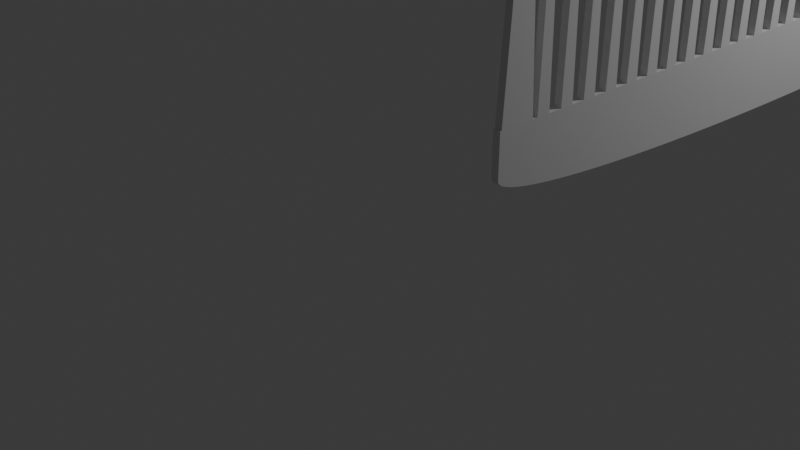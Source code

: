 # Source: xtena_megali_anna.blend  (saved by Blender 4.2.66; exported with 4.5.12 LTS)
import bpy
from mathutils import Matrix  # noqa: F401  (used for matrix-valued properties, if any)

bpy.ops.wm.read_factory_settings(use_empty=True)
scene = bpy.context.scene
scene.name = 'Scene'

# ---- collections
col_collection = bpy.data.collections.new('Collection'); scene.collection.children.link(col_collection)

# ---- materials (node trees are filled in below, after node groups)
mat_material = bpy.data.materials.new('Material')
mat_material.alpha_threshold = 0.0
mat_material.roughness = 0.5
mat_material.line_color = (0.0, 0.0, 0.0, 1.0)

# ---- material node trees
mat_material.use_nodes = True; mat_material.node_tree.nodes.clear()
_N = mat_material.node_tree.nodes; _L = mat_material.node_tree.links
n0 = _N.new('ShaderNodeOutputMaterial'); n0.name = 'Material Output'; n0.location = (300, 300)
n1 = _N.new('ShaderNodeBsdfPrincipled'); n1.name = 'Principled BSDF'; n1.location = (10, 300)
n1.inputs[3].default_value = 1.45
_L.new(n1.outputs[0], n0.inputs[0])
n0.is_active_output = True

# ---- world
world_world = bpy.data.worlds.new('World'); scene.world = world_world
world_world.use_nodes = True; world_world.node_tree.nodes.clear()
_N = world_world.node_tree.nodes; _L = world_world.node_tree.links
n0 = _N.new('ShaderNodeOutputWorld'); n0.name = 'World Output'; n0.location = (300, 300)
n1 = _N.new('ShaderNodeBackground'); n1.name = 'Background'; n1.location = (10, 300)
n1.inputs[0].default_value = (0.05088, 0.05088, 0.05088, 1.0)
_L.new(n1.outputs[0], n0.inputs[0])
n0.is_active_output = True
world_world.color = (0.05088, 0.05088, 0.05088)
world_world.sun_shadow_jitter_overblur = 0.0

# ---- cameras
cam_camera = bpy.data.cameras.new('Camera')
cam_camera.clip_end = 100.0
cam_camera.ortho_scale = 7.314

# ---- lights
light_light = bpy.data.lights.new('Light', 'POINT')
light_light.energy = 1000.0
light_light.shadow_soft_size = 0.1

# ---- meshes
me_cube = bpy.data.meshes.new('Cube')
me_cube.from_pydata([(1.0, 1.0, 1.0), (1.0, -1.0, 1.0), (-1.0, 1.0, 1.0), (-1.0, -1.0, 1.0), (1.0, 0.003419, -1.0), (1.0, 1.0, -0.003419), (1.0, 0.05232, -0.9988), (1.0, 0.1011, -0.9952), (1.0, 0.1496, -0.9892), (1.0, 0.1978, -0.9809), (1.0, 0.2456, -0.9701), (1.0, 0.2927, -0.9571), (1.0, 0.3392, -0.9417), (1.0, 0.3848, -0.9241), (1.0, 0.4295, -0.9043), (1.0, 0.4732, -0.8823), (1.0, 0.5158, -0.8582), (1.0, 0.5571, -0.832), (1.0, 0.5971, -0.8039), (1.0, 0.6356, -0.7738), (1.0, 0.6727, -0.7418), (1.0, 0.7081, -0.7081), (1.0, 0.7418, -0.6727), (1.0, 0.7738, -0.6356), (1.0, 0.8039, -0.5971), (1.0, 0.832, -0.5571), (1.0, 0.8582, -0.5158), (1.0, 0.8823, -0.4732), (1.0, 0.9043, -0.4295), (1.0, 0.9241, -0.3848), (1.0, 0.9417, -0.3392), (1.0, 0.9571, -0.2927), (1.0, 0.9701, -0.2456), (1.0, 0.9809, -0.1978), (1.0, 0.9892, -0.1496), (1.0, 0.9952, -0.1011), (1.0, 0.9988, -0.05232), (-1.0, 1.0, -0.003419), (-1.0, 0.003419, -1.0), (-1.0, 0.9988, -0.05232), (-1.0, 0.9952, -0.1011), (-1.0, 0.9892, -0.1496), (-1.0, 0.9809, -0.1978), (-1.0, 0.9701, -0.2456), (-1.0, 0.9571, -0.2927), (-1.0, 0.9417, -0.3392), (-1.0, 0.9241, -0.3848), (-1.0, 0.9043, -0.4295), (-1.0, 0.8823, -0.4732), (-1.0, 0.8582, -0.5158), (-1.0, 0.832, -0.5571), (-1.0, 0.8039, -0.5971), (-1.0, 0.7738, -0.6356), (-1.0, 0.7418, -0.6727), (-1.0, 0.7081, -0.7081), (-1.0, 0.6727, -0.7418), (-1.0, 0.6356, -0.7738), (-1.0, 0.5971, -0.8039), (-1.0, 0.5571, -0.832), (-1.0, 0.5158, -0.8582), (-1.0, 0.4732, -0.8823), (-1.0, 0.4295, -0.9043), (-1.0, 0.3848, -0.9241), (-1.0, 0.3392, -0.9417), (-1.0, 0.2927, -0.9571), (-1.0, 0.2456, -0.9701), (-1.0, 0.1978, -0.9809), (-1.0, 0.1496, -0.9892), (-1.0, 0.1011, -0.9952), (-1.0, 0.05232, -0.9988), (1.0, -1.0, -0.02714), (1.0, -0.02714, -1.0), (1.0, -0.9988, -0.07488), (1.0, -0.9953, -0.1225), (1.0, -0.9895, -0.1699), (1.0, -0.9813, -0.2169), (1.0, -0.9708, -0.2635), (1.0, -0.9581, -0.3095), (1.0, -0.9431, -0.3549), (1.0, -0.9259, -0.3994), (1.0, -0.9066, -0.4431), (1.0, -0.8851, -0.4857), (1.0, -0.8616, -0.5273), (1.0, -0.836, -0.5676), (1.0, -0.8085, -0.6067), (1.0, -0.7792, -0.6443), (1.0, -0.748, -0.6805), (1.0, -0.7151, -0.7151), (1.0, -0.6805, -0.748), (1.0, -0.6443, -0.7792), (1.0, -0.6067, -0.8085), (1.0, -0.5676, -0.836), (1.0, -0.5273, -0.8616), (1.0, -0.4857, -0.8851), (1.0, -0.4431, -0.9066), (1.0, -0.3994, -0.9259), (1.0, -0.3549, -0.9431), (1.0, -0.3095, -0.9581), (1.0, -0.2635, -0.9708), (1.0, -0.2169, -0.9813), (1.0, -0.1699, -0.9895), (1.0, -0.1225, -0.9953), (1.0, -0.07488, -0.9988), (-1.0, -0.02714, -1.0), (-1.0, -1.0, -0.02714), (-1.0, -0.07488, -0.9988), (-1.0, -0.1225, -0.9953), (-1.0, -0.1699, -0.9895), (-1.0, -0.2169, -0.9813), (-1.0, -0.2635, -0.9708), (-1.0, -0.3095, -0.9581), (-1.0, -0.3549, -0.9431), (-1.0, -0.3994, -0.9259), (-1.0, -0.4431, -0.9066), (-1.0, -0.4857, -0.8851), (-1.0, -0.5273, -0.8616), (-1.0, -0.5676, -0.836), (-1.0, -0.6067, -0.8085), (-1.0, -0.6443, -0.7792), (-1.0, -0.6805, -0.748), (-1.0, -0.7151, -0.7151), (-1.0, -0.748, -0.6805), (-1.0, -0.7792, -0.6443), (-1.0, -0.8085, -0.6067), (-1.0, -0.836, -0.5676), (-1.0, -0.8616, -0.5273), (-1.0, -0.8851, -0.4857), (-1.0, -0.9066, -0.4431), (-1.0, -0.9259, -0.3994), (-1.0, -0.9431, -0.3549), (-1.0, -0.9581, -0.3095), (-1.0, -0.9708, -0.2635), (-1.0, -0.9813, -0.2169), (-1.0, -0.9895, -0.1699), (-1.0, -0.9953, -0.1225), (-1.0, -0.9988, -0.07488)], [], [(0, 2, 3, 1), (38, 4, 71, 103), (103, 105, 106, 107, 108, 109, 110, 111, 112, 113, 114, 115, 116, 117, 118, 119, 120, 121, 122, 123, 124, 125, 126, 127, 128, 129, 130, 131, 132, 133, 134, 135, 104, 3, 2, 37, 39, 40, 41, 42, 43, 44, 45, 46, 47, 48, 49, 50, 51, 52, 53, 54, 55, 56, 57, 58, 59, 60, 61, 62, 63, 64, 65, 66, 67, 68, 69, 38), (70, 1, 3, 104), (4, 38, 69, 6), (6, 69, 68, 7), (7, 68, 67, 8), (8, 67, 66, 9), (9, 66, 65, 10), (10, 65, 64, 11), (11, 64, 63, 12), (12, 63, 62, 13), (13, 62, 61, 14), (14, 61, 60, 15), (15, 60, 59, 16), (16, 59, 58, 17), (17, 58, 57, 18), (18, 57, 56, 19), (19, 56, 55, 20), (20, 55, 54, 21), (21, 54, 53, 22), (22, 53, 52, 23), (23, 52, 51, 24), (24, 51, 50, 25), (25, 50, 49, 26), (26, 49, 48, 27), (27, 48, 47, 28), (28, 47, 46, 29), (29, 46, 45, 30), (30, 45, 44, 31), (31, 44, 43, 32), (32, 43, 42, 33), (33, 42, 41, 34), (34, 41, 40, 35), (35, 40, 39, 36), (36, 39, 37, 5), (37, 2, 0, 5), (103, 71, 102, 105), (105, 102, 101, 106), (106, 101, 100, 107), (107, 100, 99, 108), (108, 99, 98, 109), (109, 98, 97, 110), (110, 97, 96, 111), (111, 96, 95, 112), (112, 95, 94, 113), (113, 94, 93, 114), (114, 93, 92, 115), (115, 92, 91, 116), (116, 91, 90, 117), (117, 90, 89, 118), (118, 89, 88, 119), (119, 88, 87, 120), (120, 87, 86, 121), (121, 86, 85, 122), (122, 85, 84, 123), (123, 84, 83, 124), (124, 83, 82, 125), (125, 82, 81, 126), (126, 81, 80, 127), (127, 80, 79, 128), (128, 79, 78, 129), (129, 78, 77, 130), (130, 77, 76, 131), (131, 76, 75, 132), (132, 75, 74, 133), (133, 74, 73, 134), (134, 73, 72, 135), (135, 72, 70, 104), (4, 6, 7, 8, 9, 10, 11, 12, 13, 14, 15, 16, 17, 18, 19, 20, 21, 22, 23, 24, 25, 26, 27, 28, 29, 30, 31, 32, 33, 34, 35, 36, 5, 0, 1, 70, 72, 73, 74, 75, 76, 77, 78, 79, 80, 81, 82, 83, 84, 85, 86, 87, 88, 89, 90, 91, 92, 93, 94, 95, 96, 97, 98, 99, 100, 101, 102, 71)])
_uv = me_cube.uv_layers.new(name='UVMap')
_uv.uv.foreach_set('vector', [0.625, 0.5, 0.875, 0.5, 0.875, 0.75, 0.625, 0.75, 0.125, 0.6246, 0.375, 0.6246, 0.375, 0.6284, 0.125, 0.6284, 0.375, 0.1216, 0.3751, 0.1156, 0.3756, 0.1097, 0.3763, 0.1038, 0.3773, 0.09788, 0.3786, 0.09206, 0.3802, 0.08631, 0.3821, 0.08064, 0.3843, 0.07507, 0.3867, 0.06961, 0.3894, 0.06428, 0.3923, 0.05909, 0.3955, 0.05405, 0.3989, 0.04917, 0.4026, 0.04446, 0.4065, 0.03994, 0.4106, 0.03562, 0.4149, 0.0315, 0.4195, 0.0276, 0.4242, 0.02393, 0.429, 0.02049, 0.4341, 0.0173, 0.4393, 0.01436, 0.4446, 0.01168, 0.4501, 0.009257, 0.4556, 0.007109, 0.4613, 0.005236, 0.4671, 0.003644, 0.4729, 0.002337, 0.4788, 0.001316, 0.4847, 0.0005856, 0.4906, 0.0001465, 0.4966, 0.0, 0.625, 0.0, 0.625, 0.25, 0.4996, 0.25, 0.4935, 0.2498, 0.4874, 0.2494, 0.4813, 0.2487, 0.4753, 0.2476, 0.4693, 0.2463, 0.4634, 0.2446, 0.4576, 0.2427, 0.4519, 0.2405, 0.4463, 0.238, 0.4408, 0.2353, 0.4355, 0.2323, 0.4304, 0.229, 0.4254, 0.2255, 0.4205, 0.2217, 0.4159, 0.2177, 0.4115, 0.2135, 0.4073, 0.2091, 0.4033, 0.2045, 0.3995, 0.1996, 0.396, 0.1946, 0.3927, 0.1895, 0.3897, 0.1842, 0.387, 0.1787, 0.3845, 0.1731, 0.3823, 0.1674, 0.3804, 0.1616, 0.3787, 0.1557, 0.3774, 0.1497, 0.3763, 0.1437, 0.3756, 0.1376, 0.3752, 0.1315, 0.375, 0.1254, 0.4966, 0.75, 0.625, 0.75, 0.625, 1.0, 0.4966, 1.0, 0.375, 0.6246, 0.125, 0.6246, 0.125, 0.6185, 0.375, 0.6185, 0.375, 0.6185, 0.125, 0.6185, 0.125, 0.6124, 0.375, 0.6124, 0.375, 0.6124, 0.125, 0.6124, 0.125, 0.6063, 0.375, 0.6063, 0.375, 0.6063, 0.125, 0.6063, 0.125, 0.6003, 0.375, 0.6003, 0.375, 0.6003, 0.125, 0.6003, 0.125, 0.5943, 0.375, 0.5943, 0.375, 0.5943, 0.125, 0.5943, 0.125, 0.5884, 0.375, 0.5884, 0.375, 0.5884, 0.125, 0.5884, 0.125, 0.5826, 0.375, 0.5826, 0.375, 0.5826, 0.125, 0.5826, 0.125, 0.5769, 0.375, 0.5769, 0.375, 0.5769, 0.125, 0.5769, 0.125, 0.5713, 0.375, 0.5713, 0.375, 0.5713, 0.125, 0.5713, 0.125, 0.5658, 0.375, 0.5658, 0.375, 0.5658, 0.125, 0.5658, 0.125, 0.5605, 0.375, 0.5605, 0.375, 0.5605, 0.125, 0.5605, 0.125, 0.5554, 0.375, 0.5554, 0.375, 0.5554, 0.125, 0.5554, 0.125, 0.5504, 0.375, 0.5504, 0.375, 0.5504, 0.125, 0.5504, 0.125, 0.5455, 0.375, 0.5455, 0.375, 0.5455, 0.125, 0.5455, 0.125, 0.5409, 0.375, 0.5409, 0.375, 0.5409, 0.125, 0.5409, 0.125, 0.5, 0.375, 0.5, 0.375, 0.5, 0.375, 0.25, 0.4159, 0.25, 0.4159, 0.5, 0.4159, 0.5, 0.4159, 0.25, 0.4205, 0.25, 0.4205, 0.5, 0.4205, 0.5, 0.4205, 0.25, 0.4254, 0.25, 0.4254, 0.5, 0.4254, 0.5, 0.4254, 0.25, 0.4304, 0.25, 0.4304, 0.5, 0.4304, 0.5, 0.4304, 0.25, 0.4355, 0.25, 0.4355, 0.5, 0.4355, 0.5, 0.4355, 0.25, 0.4408, 0.25, 0.4408, 0.5, 0.4408, 0.5, 0.4408, 0.25, 0.4463, 0.25, 0.4463, 0.5, 0.4463, 0.5, 0.4463, 0.25, 0.4519, 0.25, 0.4519, 0.5, 0.4519, 0.5, 0.4519, 0.25, 0.4576, 0.25, 0.4576, 0.5, 0.4576, 0.5, 0.4576, 0.25, 0.4634, 0.25, 0.4634, 0.5, 0.4634, 0.5, 0.4634, 0.25, 0.4693, 0.25, 0.4693, 0.5, 0.4693, 0.5, 0.4693, 0.25, 0.4753, 0.25, 0.4753, 0.5, 0.4753, 0.5, 0.4753, 0.25, 0.4813, 0.25, 0.4813, 0.5, 0.4813, 0.5, 0.4813, 0.25, 0.4874, 0.25, 0.4874, 0.5, 0.4874, 0.5, 0.4874, 0.25, 0.4935, 0.25, 0.4935, 0.5, 0.4935, 0.5, 0.4935, 0.25, 0.4996, 0.25, 0.4996, 0.5, 0.4996, 0.25, 0.625, 0.25, 0.625, 0.5, 0.4996, 0.5, 0.125, 0.6284, 0.375, 0.6284, 0.375, 0.6344, 0.125, 0.6344, 0.125, 0.6344, 0.375, 0.6344, 0.375, 0.6403, 0.125, 0.6403, 0.125, 0.6403, 0.375, 0.6403, 0.375, 0.6462, 0.125, 0.6462, 0.125, 0.6462, 0.375, 0.6462, 0.375, 0.6521, 0.125, 0.6521, 0.125, 0.6521, 0.375, 0.6521, 0.375, 0.6579, 0.125, 0.6579, 0.125, 0.6579, 0.375, 0.6579, 0.375, 0.6637, 0.125, 0.6637, 0.125, 0.6637, 0.375, 0.6637, 0.375, 0.6694, 0.125, 0.6694, 0.125, 0.6694, 0.375, 0.6694, 0.375, 0.6749, 0.125, 0.6749, 0.125, 0.6749, 0.375, 0.6749, 0.375, 0.6804, 0.125, 0.6804, 0.125, 0.6804, 0.375, 0.6804, 0.375, 0.6857, 0.125, 0.6857, 0.125, 0.6857, 0.375, 0.6857, 0.375, 0.6909, 0.125, 0.6909, 0.125, 0.6909, 0.375, 0.6909, 0.375, 0.696, 0.125, 0.696, 0.125, 0.696, 0.375, 0.696, 0.375, 0.7008, 0.125, 0.7008, 0.125, 0.7008, 0.375, 0.7008, 0.375, 0.7055, 0.125, 0.7055, 0.125, 0.7055, 0.375, 0.7055, 0.375, 0.7101, 0.125, 0.7101, 0.125, 0.7101, 0.375, 0.7101, 0.375, 0.75, 0.125, 0.75, 0.375, 1.0, 0.375, 0.75, 0.4149, 0.75, 0.4149, 1.0, 0.4149, 1.0, 0.4149, 0.75, 0.4195, 0.75, 0.4195, 1.0, 0.4195, 1.0, 0.4195, 0.75, 0.4242, 0.75, 0.4242, 1.0, 0.4242, 1.0, 0.4242, 0.75, 0.429, 0.75, 0.429, 1.0, 0.429, 1.0, 0.429, 0.75, 0.4341, 0.75, 0.4341, 1.0, 0.4341, 1.0, 0.4341, 0.75, 0.4393, 0.75, 0.4393, 1.0, 0.4393, 1.0, 0.4393, 0.75, 0.4446, 0.75, 0.4446, 1.0, 0.4446, 1.0, 0.4446, 0.75, 0.4501, 0.75, 0.4501, 1.0, 0.4501, 1.0, 0.4501, 0.75, 0.4556, 0.75, 0.4556, 1.0, 0.4556, 1.0, 0.4556, 0.75, 0.4613, 0.75, 0.4613, 1.0, 0.4613, 1.0, 0.4613, 0.75, 0.4671, 0.75, 0.4671, 1.0, 0.4671, 1.0, 0.4671, 0.75, 0.4729, 0.75, 0.4729, 1.0, 0.4729, 1.0, 0.4729, 0.75, 0.4788, 0.75, 0.4788, 1.0, 0.4788, 1.0, 0.4788, 0.75, 0.4847, 0.75, 0.4847, 1.0, 0.4847, 1.0, 0.4847, 0.75, 0.4906, 0.75, 0.4906, 1.0, 0.4906, 1.0, 0.4906, 0.75, 0.4966, 0.75, 0.4966, 1.0, 0.375, 0.6246, 0.3752, 0.6185, 0.3756, 0.6124, 0.3763, 0.6063, 0.3774, 0.6003, 0.3787, 0.5943, 0.3804, 0.5884, 0.3823, 0.5826, 0.3845, 0.5769, 0.387, 0.5713, 0.3897, 0.5658, 0.3927, 0.5605, 0.396, 0.5554, 0.3995, 0.5504, 0.4033, 0.5455, 0.4073, 0.5409, 0.4115, 0.5365, 0.4159, 0.5323, 0.4205, 0.5283, 0.4254, 0.5245, 0.4304, 0.521, 0.4355, 0.5177, 0.4408, 0.5147, 0.4463, 0.512, 0.4519, 0.5095, 0.4576, 0.5073, 0.4634, 0.5054, 0.4693, 0.5037, 0.4753, 0.5024, 0.4813, 0.5013, 0.4874, 0.5006, 0.4935, 0.5002, 0.4996, 0.5, 0.625, 0.5, 0.625, 0.75, 0.4966, 0.75, 0.4906, 0.7499, 0.4847, 0.7494, 0.4788, 0.7487, 0.4729, 0.7477, 0.4671, 0.7464, 0.4613, 0.7448, 0.4556, 0.7429, 0.4501, 0.7407, 0.4446, 0.7383, 0.4393, 0.7356, 0.4341, 0.7327, 0.429, 0.7295, 0.4242, 0.7261, 0.4195, 0.7224, 0.4149, 0.7185, 0.4106, 0.7144, 0.4065, 0.7101, 0.4026, 0.7055, 0.3989, 0.7008, 0.3955, 0.696, 0.3923, 0.6909, 0.3894, 0.6857, 0.3867, 0.6804, 0.3843, 0.6749, 0.3821, 0.6694, 0.3802, 0.6637, 0.3786, 0.6579, 0.3773, 0.6521, 0.3763, 0.6462, 0.3756, 0.6403, 0.3751, 0.6344, 0.375, 0.6284])
me_cube.materials.append(mat_material)
me_cube.use_mirror_vertex_groups = False
me_cube.update()
me_cube_001 = bpy.data.meshes.new('Cube.001')
me_cube_001.from_pydata([(-1.0, -1.326, -1.0), (-1.0, -0.573, 1.0), (-1.0, 1.0, -1.0), (-1.0, 0.4385, 1.0), (1.0, -1.326, -1.0), (1.0, -0.573, 1.0), (1.0, 1.0, -1.0), (1.0, 0.4385, 1.0)], [], [(0, 1, 3, 2), (2, 3, 7, 6), (6, 7, 5, 4), (4, 5, 1, 0), (2, 6, 4, 0), (7, 3, 1, 5)])
_uv = me_cube_001.uv_layers.new(name='UVMap')
_uv.uv.foreach_set('vector', [0.375, 0.0, 0.625, 0.0, 0.625, 0.25, 0.375, 0.25, 0.375, 0.25, 0.625, 0.25, 0.625, 0.5, 0.375, 0.5, 0.375, 0.5, 0.625, 0.5, 0.625, 0.75, 0.375, 0.75, 0.375, 0.75, 0.625, 0.75, 0.625, 1.0, 0.375, 1.0, 0.125, 0.5, 0.375, 0.5, 0.375, 0.75, 0.125, 0.75, 0.625, 0.5, 0.875, 0.5, 0.875, 0.75, 0.625, 0.75])
me_cube_001.update()
me_cone = bpy.data.meshes.new('Cone')
me_cone.from_pydata([(0.0, 1.0, -1.0), (0.1951, 0.9808, -1.0), (0.3827, 0.9239, -1.0), (0.5556, 0.8315, -1.0), (0.7071, 0.7071, -1.0), (0.8315, 0.5556, -1.0), (0.9239, 0.3827, -1.0), (0.9808, 0.1951, -1.0), (1.0, 0.0, -1.0), (0.9808, -0.1951, -1.0), (0.9239, -0.3827, -1.0), (0.8315, -0.5556, -1.0), (0.7071, -0.7071, -1.0), (0.5556, -0.8315, -1.0), (0.3827, -0.9239, -1.0), (0.1951, -0.9808, -1.0), (0.0, -1.0, -1.0), (-0.1951, -0.9808, -1.0), (-0.3827, -0.9239, -1.0), (-0.5556, -0.8315, -1.0), (-0.7071, -0.7071, -1.0), (-0.8315, -0.5556, -1.0), (-0.9239, -0.3827, -1.0), (-0.9808, -0.1951, -1.0), (-1.0, 0.0, -1.0), (-0.9808, 0.1951, -1.0), (-0.9239, 0.3827, -1.0), (-0.8315, 0.5556, -1.0), (-0.7071, 0.7071, -1.0), (-0.5556, 0.8315, -1.0), (-0.3827, 0.9239, -1.0), (-0.1951, 0.9808, -1.0), (0.0, 0.0, 1.0)], [], [(0, 32, 1), (1, 32, 2), (2, 32, 3), (3, 32, 4), (4, 32, 5), (5, 32, 6), (6, 32, 7), (7, 32, 8), (8, 32, 9), (9, 32, 10), (10, 32, 11), (11, 32, 12), (12, 32, 13), (13, 32, 14), (14, 32, 15), (15, 32, 16), (16, 32, 17), (17, 32, 18), (18, 32, 19), (19, 32, 20), (20, 32, 21), (21, 32, 22), (22, 32, 23), (23, 32, 24), (24, 32, 25), (25, 32, 26), (26, 32, 27), (27, 32, 28), (28, 32, 29), (29, 32, 30), (0, 1, 2, 3, 4, 5, 6, 7, 8, 9, 10, 11, 12, 13, 14, 15, 16, 17, 18, 19, 20, 21, 22, 23, 24, 25, 26, 27, 28, 29, 30, 31), (30, 32, 31), (31, 32, 0)])
_uv = me_cone.uv_layers.new(name='UVMap')
_uv.uv.foreach_set('vector', [0.25, 0.49, 0.25, 0.25, 0.2968, 0.4854, 0.2968, 0.4854, 0.25, 0.25, 0.3418, 0.4717, 0.3418, 0.4717, 0.25, 0.25, 0.3833, 0.4496, 0.3833, 0.4496, 0.25, 0.25, 0.4197, 0.4197, 0.4197, 0.4197, 0.25, 0.25, 0.4496, 0.3833, 0.4496, 0.3833, 0.25, 0.25, 0.4717, 0.3418, 0.4717, 0.3418, 0.25, 0.25, 0.4854, 0.2968, 0.4854, 0.2968, 0.25, 0.25, 0.49, 0.25, 0.49, 0.25, 0.25, 0.25, 0.4854, 0.2032, 0.4854, 0.2032, 0.25, 0.25, 0.4717, 0.1582, 0.4717, 0.1582, 0.25, 0.25, 0.4496, 0.1167, 0.4496, 0.1167, 0.25, 0.25, 0.4197, 0.08029, 0.4197, 0.08029, 0.25, 0.25, 0.3833, 0.05045, 0.3833, 0.05045, 0.25, 0.25, 0.3418, 0.02827, 0.3418, 0.02827, 0.25, 0.25, 0.2968, 0.01461, 0.2968, 0.01461, 0.25, 0.25, 0.25, 0.01, 0.25, 0.01, 0.25, 0.25, 0.2032, 0.01461, 0.2032, 0.01461, 0.25, 0.25, 0.1582, 0.02827, 0.1582, 0.02827, 0.25, 0.25, 0.1167, 0.05045, 0.1167, 0.05045, 0.25, 0.25, 0.08029, 0.08029, 0.08029, 0.08029, 0.25, 0.25, 0.05045, 0.1167, 0.05045, 0.1167, 0.25, 0.25, 0.02827, 0.1582, 0.02827, 0.1582, 0.25, 0.25, 0.01461, 0.2032, 0.01461, 0.2032, 0.25, 0.25, 0.01, 0.25, 0.01, 0.25, 0.25, 0.25, 0.01461, 0.2968, 0.01461, 0.2968, 0.25, 0.25, 0.02827, 0.3418, 0.02827, 0.3418, 0.25, 0.25, 0.05045, 0.3833, 0.05045, 0.3833, 0.25, 0.25, 0.08029, 0.4197, 0.08029, 0.4197, 0.25, 0.25, 0.1167, 0.4496, 0.1167, 0.4496, 0.25, 0.25, 0.1582, 0.4717, 0.75, 0.49, 0.7968, 0.4854, 0.8418, 0.4717, 0.8833, 0.4496, 0.9197, 0.4197, 0.9496, 0.3833, 0.9717, 0.3418, 0.9854, 0.2968, 0.99, 0.25, 0.9854, 0.2032, 0.9717, 0.1582, 0.9496, 0.1167, 0.9197, 0.08029, 0.8833, 0.05045, 0.8418, 0.02827, 0.7968, 0.01461, 0.75, 0.01, 0.7032, 0.01461, 0.6582, 0.02827, 0.6167, 0.05045, 0.5803, 0.08029, 0.5504, 0.1167, 0.5283, 0.1582, 0.5146, 0.2032, 0.51, 0.25, 0.5146, 0.2968, 0.5283, 0.3418, 0.5504, 0.3833, 0.5803, 0.4197, 0.6167, 0.4496, 0.6582, 0.4717, 0.7032, 0.4854, 0.1582, 0.4717, 0.25, 0.25, 0.2032, 0.4854, 0.2032, 0.4854, 0.25, 0.25, 0.25, 0.49])
me_cone.update()

# ---- objects
ob_cube = bpy.data.objects.new('Cube', me_cube)
ob_light = bpy.data.objects.new('Light', light_light)
ob_camera = bpy.data.objects.new('Camera', cam_camera)
ob_cube_001 = bpy.data.objects.new('Cube.001', me_cube_001)
ob_cone = bpy.data.objects.new('Cone', me_cone)
ob_cube_002 = bpy.data.objects.new('Cube.002', me_cube_001)

# ---- transforms, parenting, visibility, modifiers, constraints
ob_cube.location = (0.0, 1.698, 0.0)
ob_cube.scale = (0.05013, 7.64, 0.5701)
ob_cube.lock_rotations_4d = False
ob_cube.empty_display_type = 'ARROWS'
ob_cube.lineart.crease_threshold = 0.0
ob_light.location = (4.076, 2.051, 5.904)
ob_light.rotation_euler = (0.6503, 0.05522, 1.866)
ob_light.lock_rotations_4d = False
ob_light.empty_display_type = 'ARROWS'
ob_light.color = (0.0, 0.0, 0.0, 0.0)
ob_light.lineart.crease_threshold = 0.0
ob_camera.location = (7.359, -14.3, 4.958)
ob_camera.rotation_euler = (1.109, 0.0, 0.8149)
ob_camera.lock_rotations_4d = False
ob_camera.empty_display_type = 'ARROWS'
ob_camera.color = (0.0, 0.0, 0.0, 0.0)
ob_camera.display_type = 'WIRE'
ob_camera.lineart.crease_threshold = 0.0
ob_cube_001.location = (0.0, -5.216, 1.392)
ob_cube_001.scale = (0.05, 0.1, 1.55)
_m = ob_cube_001.modifiers.new('Array', 'ARRAY')
_m.count = 35
_m.relative_offset_displace = (0.0, 1.75, 0.0)
ob_cone.location = (0.0, -3.055, 3.087)
ob_cone.scale = (0.05, 0.07, 0.15)
ob_cube_002.location = (0.0, -5.628, 1.644)
ob_cube_002.scale = (0.05, 0.23, 1.3)
_m = ob_cube_002.modifiers.new('Array', 'ARRAY')
_m.relative_offset_displace = (0.0, 27.52, 0.0)

# ---- collection membership
col_collection.objects.link(ob_cube)
col_collection.objects.link(ob_light)
col_collection.objects.link(ob_camera)
col_collection.objects.link(ob_cube_001)
col_collection.objects.link(ob_cone)
col_collection.objects.link(ob_cube_002)

# ---- scene / render settings (as saved in the file)
scene.camera = ob_camera
scene.frame_start = 1; scene.frame_end = 250; scene.frame_set(1)
scene.render.engine = 'BLENDER_EEVEE_NEXT'
bpy.context.view_layer.update()
